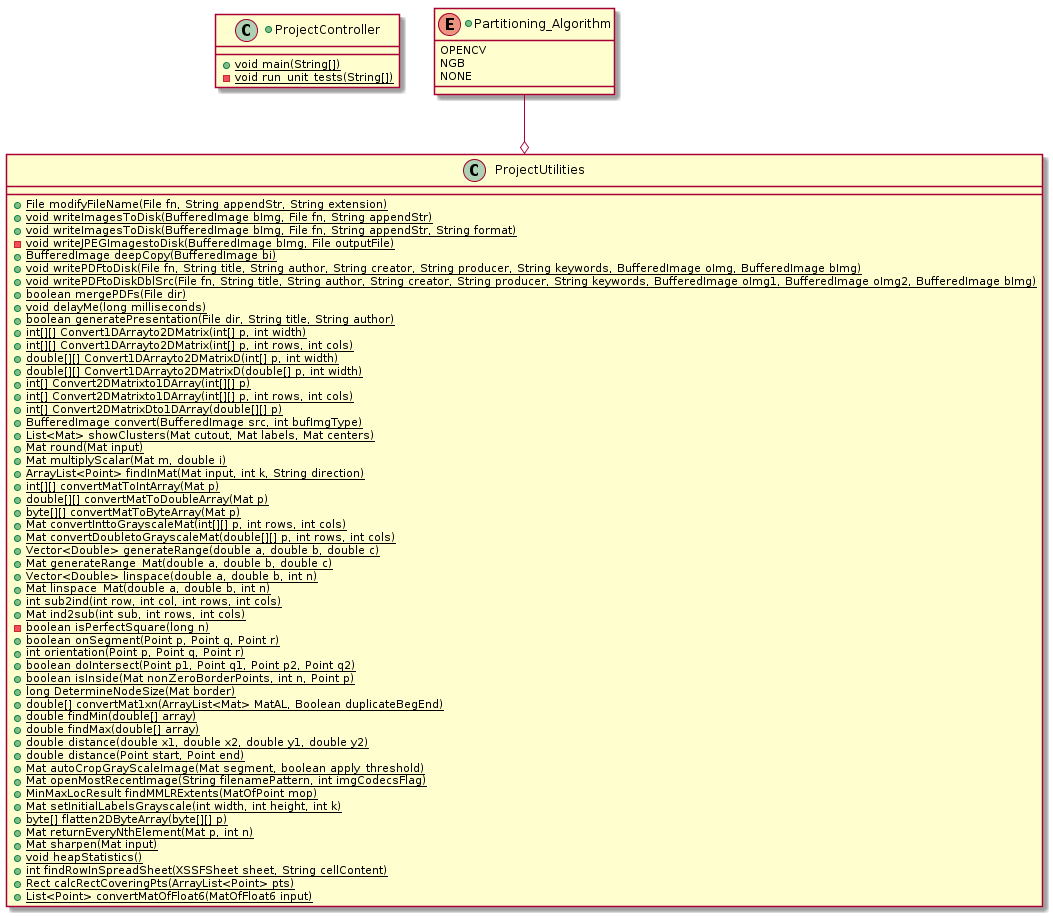

The diagram above was rendered by PlantUML. Its source (embedded in the PNG):
@startuml

+class ProjectController {
  {static} +void main(String[])
  {static} -void run_unit_tests(String[])
}

+enum Partitioning_Algorithm {
      OPENCV
      NGB
      NONE
}

Partitioning_Algorithm --o ProjectUtilities


class ProjectUtilities [[java:robbeloth.research.ProjectUtilities]] {
	+{static}File modifyFileName(File fn, String appendStr, String extension)
	+{static}void writeImagesToDisk(BufferedImage bImg, File fn, String appendStr)
	+{static}void writeImagesToDisk(BufferedImage bImg, File fn, String appendStr, String format)
	-{static}void writeJPEGImagestoDisk(BufferedImage bImg, File outputFile)
	+{static}BufferedImage deepCopy(BufferedImage bi)
	+{static}void writePDFtoDisk(File fn, String title, String author, String creator, String producer, String keywords, BufferedImage oImg, BufferedImage bImg)
	+{static}void writePDFtoDiskDblSrc(File fn, String title, String author, String creator, String producer, String keywords, BufferedImage oImg1, BufferedImage oImg2, BufferedImage bImg)
	+{static}boolean mergePDFs(File dir)
	+{static}void delayMe(long milliseconds)
	+{static}boolean generatePresentation(File dir, String title, String author)
	+{static}int[][] Convert1DArrayto2DMatrix(int[] p, int width)
	+{static}int[][] Convert1DArrayto2DMatrix(int[] p, int rows, int cols)
	+{static}double[][] Convert1DArrayto2DMatrixD(int[] p, int width)
	+{static}double[][] Convert1DArrayto2DMatrixD(double[] p, int width)
	+{static}int[] Convert2DMatrixto1DArray(int[][] p)
	+{static}int[] Convert2DMatrixto1DArray(int[][] p, int rows, int cols)
	+{static}int[] Convert2DMatrixDto1DArray(double[][] p)
	+{static}BufferedImage convert(BufferedImage src, int bufImgType)
	+{static}List<Mat> showClusters(Mat cutout, Mat labels, Mat centers)
	+{static}Mat round(Mat input)
	+{static}Mat multiplyScalar(Mat m, double i)
	+{static}ArrayList<Point> findInMat(Mat input, int k, String direction)
	+{static}int[][] convertMatToIntArray(Mat p)
	+{static}double[][] convertMatToDoubleArray(Mat p)
	+{static}byte[][] convertMatToByteArray(Mat p)
	+{static}Mat convertInttoGrayscaleMat(int[][] p, int rows, int cols)
	+{static}Mat convertDoubletoGrayscaleMat(double[][] p, int rows, int cols)
	+{static}Vector<Double> generateRange(double a, double b, double c)
	+{static}Mat generateRange_Mat(double a, double b, double c)
	+{static}Vector<Double> linspace(double a, double b, int n)
	+{static}Mat linspace_Mat(double a, double b, int n)
	+{static}int sub2ind(int row, int col, int rows, int cols)
	+{static}Mat ind2sub(int sub, int rows, int cols)
	-{static}boolean isPerfectSquare(long n)
	+{static}boolean onSegment(Point p, Point q, Point r)
	+{static}int orientation(Point p, Point q, Point r)
	+{static}boolean doIntersect(Point p1, Point q1, Point p2, Point q2)
	+{static}boolean isInside(Mat nonZeroBorderPoints, int n, Point p)
	+{static}long DetermineNodeSize(Mat border)
	+{static}double[] convertMat1xn(ArrayList<Mat> MatAL, Boolean duplicateBegEnd)
	+{static}double findMin(double[] array)
	+{static}double findMax(double[] array)
	+{static}double distance(double x1, double x2, double y1, double y2)
	+{static}double distance(Point start, Point end)
	+{static}Mat autoCropGrayScaleImage(Mat segment, boolean apply_threshold)
	+{static}Mat openMostRecentImage(String filenamePattern, int imgCodecsFlag)
	+{static}MinMaxLocResult findMMLRExtents(MatOfPoint mop)
	+{static}Mat setInitialLabelsGrayscale(int width, int height, int k)
	+{static}byte[] flatten2DByteArray(byte[][] p)
	+{static}Mat returnEveryNthElement(Mat p, int n)
	+{static}Mat sharpen(Mat input)
	+{static}void heapStatistics()
	+{static}int findRowInSpreadSheet(XSSFSheet sheet, String cellContent)
	+{static}Rect calcRectCoveringPts(ArrayList<Point> pts)
	+{static}List<Point> convertMatOfFloat6(MatOfFloat6 input)
}
@enduml